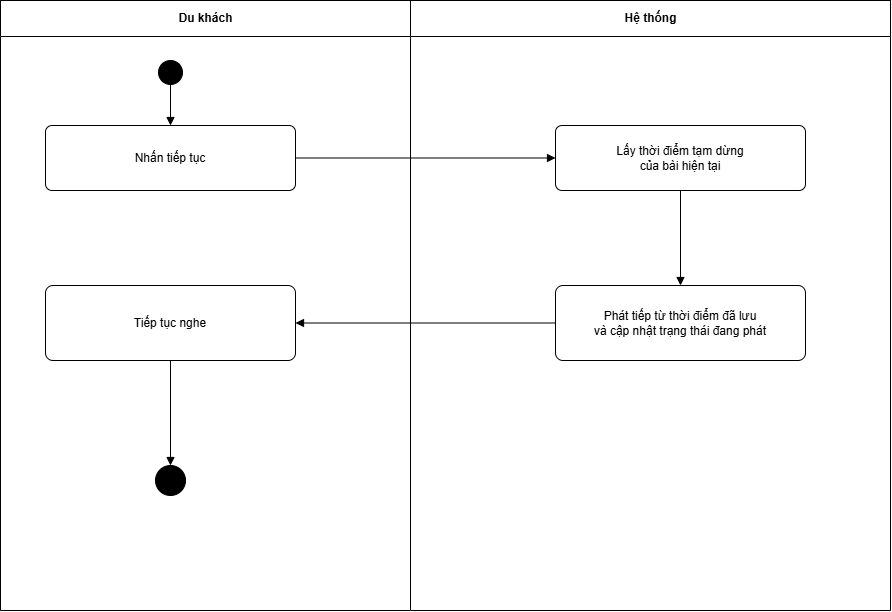

The diagram above was exported from draw.io. Its source (the exported page's mxGraphModel, read from the mxfile embedded in the PNG):
<mxGraphModel dx="1198" dy="653" grid="1" gridSize="10" guides="1" tooltips="1" connect="1" arrows="1" fold="1" page="1" pageScale="1" pageWidth="1020" pageHeight="610" math="0" shadow="0">
  <root>
    <mxCell id="0" />
    <mxCell id="1" parent="0" />
    <mxCell id="pool" parent="1" style="swimlane;html=1;startSize=36;horizontal=1;fillColor=none;swimlaneFillColor=#ffffff;strokeColor=#000000;" value="" vertex="1">
      <mxGeometry height="610" width="890" x="70" as="geometry" />
    </mxCell>
    <mxCell id="left" parent="1" style="swimlane;html=1;startSize=36;horizontal=1;fillColor=none;swimlaneFillColor=#ffffff;strokeColor=#000000;container=0;collapsible=0;" value="Du khách" vertex="1">
      <mxGeometry height="610" width="410" x="70" as="geometry" />
    </mxCell>
    <mxCell id="right" parent="1" style="swimlane;html=1;startSize=36;horizontal=1;fillColor=none;swimlaneFillColor=#ffffff;strokeColor=#000000;container=0;collapsible=0;" value="Hệ thống" vertex="1">
      <mxGeometry height="610" width="480" x="480" as="geometry" />
    </mxCell>
    <mxCell id="start" parent="1" style="ellipse;whiteSpace=wrap;html=1;aspect=fixed;fillColor=#000000;strokeColor=#000000;" value="" vertex="1">
      <mxGeometry height="24" width="24" x="228" y="60" as="geometry" />
    </mxCell>
    <mxCell id="a1" parent="1" style="rounded=1;whiteSpace=wrap;html=1;arcSize=10;fillColor=#ffffff;strokeColor=#000000;" value="Nhấn tiếp tục" vertex="1">
      <mxGeometry height="65" width="250" x="115" y="125" as="geometry" />
    </mxCell>
    <mxCell id="s1" parent="1" style="rounded=1;whiteSpace=wrap;html=1;arcSize=10;fillColor=#ffffff;strokeColor=#000000;" value="Lấy thời điểm tạm dừng&#10;của bài hiện tại" vertex="1">
      <mxGeometry height="65" width="250" x="625" y="125" as="geometry" />
    </mxCell>
    <mxCell id="s2" parent="1" style="rounded=1;whiteSpace=wrap;html=1;arcSize=10;fillColor=#ffffff;strokeColor=#000000;" value="Phát tiếp từ thời điểm đã lưu&#10;và cập nhật trạng thái đang phát" vertex="1">
      <mxGeometry height="75" width="250" x="625" y="285" as="geometry" />
    </mxCell>
    <mxCell id="a2" parent="1" style="rounded=1;whiteSpace=wrap;html=1;arcSize=10;fillColor=#ffffff;strokeColor=#000000;" value="Tiếp tục nghe" vertex="1">
      <mxGeometry height="75" width="250" x="115" y="285" as="geometry" />
    </mxCell>
    <mxCell id="end" parent="1" style="ellipse;whiteSpace=wrap;html=1;aspect=fixed;fillColor=#000000;strokeColor=#000000;" value="" vertex="1">
      <mxGeometry height="30" width="30" x="225" y="465" as="geometry" />
    </mxCell>
    <mxCell id="e1" edge="1" parent="1" source="start" style="edgeStyle=orthogonalEdgeStyle;rounded=0;orthogonalLoop=1;jettySize=auto;html=1;endArrow=block;endFill=1;strokeColor=#000000;exitX=0.5;exitY=1;entryX=0.5;entryY=0;" target="a1">
      <mxGeometry relative="1" as="geometry" />
    </mxCell>
    <mxCell id="e2" edge="1" parent="1" source="a1" style="edgeStyle=orthogonalEdgeStyle;rounded=0;orthogonalLoop=1;jettySize=auto;html=1;endArrow=block;endFill=1;strokeColor=#000000;exitX=1;exitY=0.5;entryX=0;entryY=0.5;" target="s1">
      <mxGeometry relative="1" as="geometry" />
    </mxCell>
    <mxCell id="e3" edge="1" parent="1" source="s1" style="edgeStyle=orthogonalEdgeStyle;rounded=0;orthogonalLoop=1;jettySize=auto;html=1;endArrow=block;endFill=1;strokeColor=#000000;exitX=0.5;exitY=1;entryX=0.5;entryY=0;" target="s2">
      <mxGeometry relative="1" as="geometry" />
    </mxCell>
    <mxCell id="e4" edge="1" parent="1" source="s2" style="edgeStyle=orthogonalEdgeStyle;rounded=0;orthogonalLoop=1;jettySize=auto;html=1;endArrow=block;endFill=1;strokeColor=#000000;exitX=0;exitY=0.5;entryX=1;entryY=0.5;" target="a2">
      <mxGeometry relative="1" as="geometry" />
    </mxCell>
    <mxCell id="e5" edge="1" parent="1" source="a2" style="edgeStyle=orthogonalEdgeStyle;rounded=0;orthogonalLoop=1;jettySize=auto;html=1;endArrow=block;endFill=1;strokeColor=#000000;exitX=0.5;exitY=1;entryX=0.5;entryY=0;" target="end">
      <mxGeometry relative="1" as="geometry" />
    </mxCell>
  </root>
</mxGraphModel>